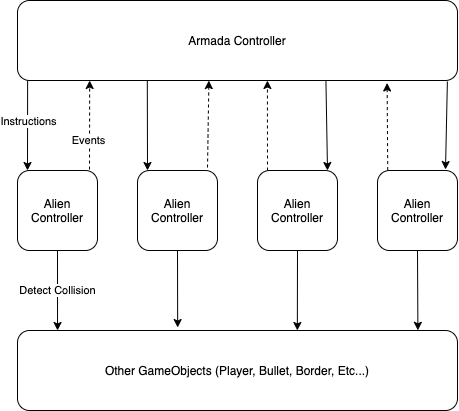

The diagram above was exported from draw.io. Its source (the exported page's mxGraphModel, read from the mxfile embedded in the PNG):
<mxGraphModel dx="1186" dy="773" grid="1" gridSize="10" guides="1" tooltips="1" connect="1" arrows="1" fold="1" page="1" pageScale="1" pageWidth="850" pageHeight="1100" math="0" shadow="0">
  <root>
    <mxCell id="0" />
    <mxCell id="1" parent="0" />
    <mxCell id="v8HJ1O2Uti7qaJmyZi02-2" value="Armada Controller" style="rounded=1;whiteSpace=wrap;html=1;" parent="1" vertex="1">
      <mxGeometry x="200" y="150" width="440" height="80" as="geometry" />
    </mxCell>
    <mxCell id="v8HJ1O2Uti7qaJmyZi02-3" value="Alien Controller" style="rounded=1;whiteSpace=wrap;html=1;" parent="1" vertex="1">
      <mxGeometry x="200" y="320" width="80" height="80" as="geometry" />
    </mxCell>
    <mxCell id="v8HJ1O2Uti7qaJmyZi02-4" value="Alien Controller" style="rounded=1;whiteSpace=wrap;html=1;" parent="1" vertex="1">
      <mxGeometry x="320" y="320" width="80" height="80" as="geometry" />
    </mxCell>
    <mxCell id="v8HJ1O2Uti7qaJmyZi02-5" value="Alien Controller" style="rounded=1;whiteSpace=wrap;html=1;" parent="1" vertex="1">
      <mxGeometry x="440" y="320" width="80" height="80" as="geometry" />
    </mxCell>
    <mxCell id="v8HJ1O2Uti7qaJmyZi02-6" value="Alien Controller" style="rounded=1;whiteSpace=wrap;html=1;" parent="1" vertex="1">
      <mxGeometry x="560" y="320" width="80" height="80" as="geometry" />
    </mxCell>
    <mxCell id="v8HJ1O2Uti7qaJmyZi02-10" value="" style="endArrow=classic;html=1;entryX=0.125;entryY=0;entryDx=0;entryDy=0;exitX=0.023;exitY=1;exitDx=0;exitDy=0;exitPerimeter=0;entryPerimeter=0;" parent="1" source="v8HJ1O2Uti7qaJmyZi02-2" target="v8HJ1O2Uti7qaJmyZi02-3" edge="1">
      <mxGeometry relative="1" as="geometry">
        <mxPoint x="280" y="500" as="sourcePoint" />
        <mxPoint x="380" y="500" as="targetPoint" />
      </mxGeometry>
    </mxCell>
    <mxCell id="v8HJ1O2Uti7qaJmyZi02-11" value="Instructions" style="edgeLabel;resizable=0;html=1;align=center;verticalAlign=middle;" parent="v8HJ1O2Uti7qaJmyZi02-10" connectable="0" vertex="1">
      <mxGeometry relative="1" as="geometry">
        <mxPoint x="-0.05999999999999872" y="-4.710000000000001" as="offset" />
      </mxGeometry>
    </mxCell>
    <mxCell id="v8HJ1O2Uti7qaJmyZi02-14" value="" style="endArrow=classic;html=1;entryX=0.875;entryY=0;entryDx=0;entryDy=0;entryPerimeter=0;exitX=0.701;exitY=1.013;exitDx=0;exitDy=0;exitPerimeter=0;" parent="1" source="v8HJ1O2Uti7qaJmyZi02-2" target="v8HJ1O2Uti7qaJmyZi02-5" edge="1">
      <mxGeometry relative="1" as="geometry">
        <mxPoint x="404" y="180" as="sourcePoint" />
        <mxPoint x="260" y="340" as="targetPoint" />
      </mxGeometry>
    </mxCell>
    <mxCell id="v8HJ1O2Uti7qaJmyZi02-16" value="" style="endArrow=classic;html=1;exitX=0.977;exitY=1.013;exitDx=0;exitDy=0;exitPerimeter=0;" parent="1" source="v8HJ1O2Uti7qaJmyZi02-2" edge="1">
      <mxGeometry relative="1" as="geometry">
        <mxPoint x="414" y="190" as="sourcePoint" />
        <mxPoint x="628" y="319" as="targetPoint" />
      </mxGeometry>
    </mxCell>
    <mxCell id="v8HJ1O2Uti7qaJmyZi02-18" value="" style="endArrow=classic;html=1;dashed=1;exitX=0.9;exitY=-0.012;exitDx=0;exitDy=0;exitPerimeter=0;entryX=0.164;entryY=1;entryDx=0;entryDy=0;entryPerimeter=0;" parent="1" source="v8HJ1O2Uti7qaJmyZi02-3" target="v8HJ1O2Uti7qaJmyZi02-2" edge="1">
      <mxGeometry relative="1" as="geometry">
        <mxPoint x="370" y="390" as="sourcePoint" />
        <mxPoint x="320" y="170" as="targetPoint" />
      </mxGeometry>
    </mxCell>
    <mxCell id="v8HJ1O2Uti7qaJmyZi02-19" value="Events" style="edgeLabel;resizable=0;html=1;align=center;verticalAlign=middle;" parent="v8HJ1O2Uti7qaJmyZi02-18" connectable="0" vertex="1">
      <mxGeometry relative="1" as="geometry">
        <mxPoint x="-2.0799999999999983" y="15.63" as="offset" />
      </mxGeometry>
    </mxCell>
    <mxCell id="v8HJ1O2Uti7qaJmyZi02-23" value="" style="endArrow=classic;html=1;exitX=0.295;exitY=1;exitDx=0;exitDy=0;exitPerimeter=0;" parent="1" source="v8HJ1O2Uti7qaJmyZi02-2" edge="1">
      <mxGeometry relative="1" as="geometry">
        <mxPoint x="440" y="170" as="sourcePoint" />
        <mxPoint x="330" y="320" as="targetPoint" />
      </mxGeometry>
    </mxCell>
    <mxCell id="v8HJ1O2Uti7qaJmyZi02-24" value="" style="endArrow=classic;html=1;dashed=1;entryX=0.435;entryY=1.001;entryDx=0;entryDy=0;entryPerimeter=0;" parent="1" target="v8HJ1O2Uti7qaJmyZi02-2" edge="1">
      <mxGeometry relative="1" as="geometry">
        <mxPoint x="390" y="317" as="sourcePoint" />
        <mxPoint x="485" y="170" as="targetPoint" />
      </mxGeometry>
    </mxCell>
    <mxCell id="v8HJ1O2Uti7qaJmyZi02-26" value="" style="endArrow=classic;html=1;dashed=1;exitX=0.125;exitY=0;exitDx=0;exitDy=0;exitPerimeter=0;entryX=0.568;entryY=1;entryDx=0;entryDy=0;entryPerimeter=0;" parent="1" source="v8HJ1O2Uti7qaJmyZi02-5" target="v8HJ1O2Uti7qaJmyZi02-2" edge="1">
      <mxGeometry relative="1" as="geometry">
        <mxPoint x="400" y="327" as="sourcePoint" />
        <mxPoint x="450" y="160" as="targetPoint" />
      </mxGeometry>
    </mxCell>
    <mxCell id="v8HJ1O2Uti7qaJmyZi02-27" value="" style="endArrow=classic;html=1;dashed=1;exitX=0.128;exitY=-0.005;exitDx=0;exitDy=0;exitPerimeter=0;entryX=0.84;entryY=1.031;entryDx=0;entryDy=0;entryPerimeter=0;" parent="1" source="v8HJ1O2Uti7qaJmyZi02-6" target="v8HJ1O2Uti7qaJmyZi02-2" edge="1">
      <mxGeometry relative="1" as="geometry">
        <mxPoint x="410" y="337" as="sourcePoint" />
        <mxPoint x="570" y="163" as="targetPoint" />
      </mxGeometry>
    </mxCell>
    <mxCell id="v8HJ1O2Uti7qaJmyZi02-29" value="Other GameObjects (Player, Bullet, Border, Etc...)" style="rounded=1;whiteSpace=wrap;html=1;" parent="1" vertex="1">
      <mxGeometry x="200" y="480" width="440" height="80" as="geometry" />
    </mxCell>
    <mxCell id="TlILXQmuUHvs_lvBGfmx-1" value="Detect Collision" style="endArrow=classic;html=1;exitX=0.5;exitY=1;exitDx=0;exitDy=0;entryX=0.091;entryY=0;entryDx=0;entryDy=0;entryPerimeter=0;" edge="1" parent="1" source="v8HJ1O2Uti7qaJmyZi02-3" target="v8HJ1O2Uti7qaJmyZi02-29">
      <mxGeometry relative="1" as="geometry">
        <mxPoint x="339.79999999999995" y="170" as="sourcePoint" />
        <mxPoint x="340" y="330" as="targetPoint" />
      </mxGeometry>
    </mxCell>
    <mxCell id="TlILXQmuUHvs_lvBGfmx-4" value="" style="endArrow=classic;html=1;exitX=0.5;exitY=1;exitDx=0;exitDy=0;entryX=0.364;entryY=-0.037;entryDx=0;entryDy=0;entryPerimeter=0;" edge="1" parent="1" source="v8HJ1O2Uti7qaJmyZi02-4" target="v8HJ1O2Uti7qaJmyZi02-29">
      <mxGeometry width="50" height="50" relative="1" as="geometry">
        <mxPoint x="400" y="440" as="sourcePoint" />
        <mxPoint x="450" y="390" as="targetPoint" />
      </mxGeometry>
    </mxCell>
    <mxCell id="TlILXQmuUHvs_lvBGfmx-6" value="" style="endArrow=classic;html=1;exitX=0.5;exitY=1;exitDx=0;exitDy=0;entryX=0.636;entryY=0;entryDx=0;entryDy=0;entryPerimeter=0;" edge="1" parent="1" source="v8HJ1O2Uti7qaJmyZi02-5" target="v8HJ1O2Uti7qaJmyZi02-29">
      <mxGeometry width="50" height="50" relative="1" as="geometry">
        <mxPoint x="370" y="410" as="sourcePoint" />
        <mxPoint x="370.1600000000001" y="487.03999999999996" as="targetPoint" />
      </mxGeometry>
    </mxCell>
    <mxCell id="TlILXQmuUHvs_lvBGfmx-7" value="" style="endArrow=classic;html=1;entryX=0.91;entryY=-0.002;entryDx=0;entryDy=0;entryPerimeter=0;" edge="1" parent="1" target="v8HJ1O2Uti7qaJmyZi02-29">
      <mxGeometry width="50" height="50" relative="1" as="geometry">
        <mxPoint x="600" y="400" as="sourcePoint" />
        <mxPoint x="604" y="480" as="targetPoint" />
      </mxGeometry>
    </mxCell>
  </root>
</mxGraphModel>